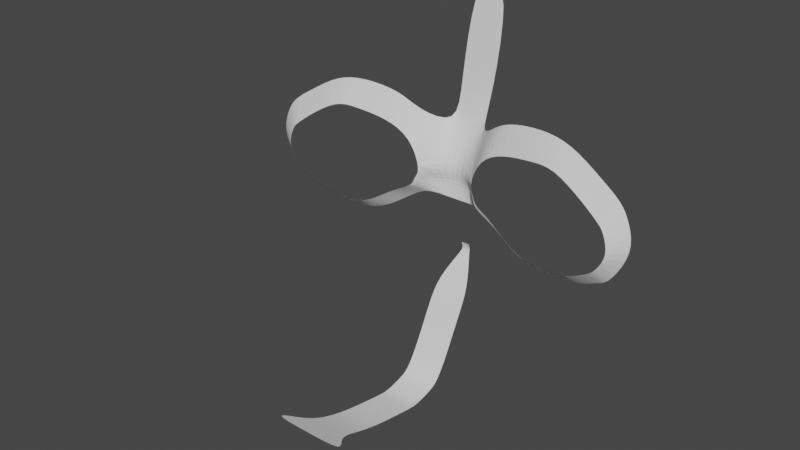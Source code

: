 # Source: body.blend  (saved by Blender 2.93.21; exported with 4.5.12 LTS)
import bpy
from mathutils import Matrix  # noqa: F401  (used for matrix-valued properties, if any)

bpy.ops.wm.read_factory_settings(use_empty=True)
scene = bpy.context.scene
scene.name = 'Scene'

# ---- collections
col_collection = bpy.data.collections.new('Collection'); scene.collection.children.link(col_collection)

# ---- world
world_world = bpy.data.worlds.new('World'); scene.world = world_world
world_world.use_nodes = True; world_world.node_tree.nodes.clear()
_N = world_world.node_tree.nodes; _L = world_world.node_tree.links
n0 = _N.new('ShaderNodeOutputWorld'); n0.name = 'World Output'; n0.location = (300, 300)
n1 = _N.new('ShaderNodeBackground'); n1.name = 'Background'; n1.location = (10, 300)
n1.inputs[0].default_value = (0.05088, 0.05088, 0.05088, 1.0)
_L.new(n1.outputs[0], n0.inputs[0])
n0.is_active_output = True
world_world.color = (0.05088, 0.05088, 0.05088)
world_world.use_sun_shadow = False
world_world.sun_shadow_jitter_overblur = 0.0

# ---- meshes
me_x = bpy.data.meshes.new('平面')
me_x.from_pydata([(-0.1568, -0.364, 0.07177), (0.0, -0.364, 0.07177), (-0.1543, 0.4043, -0.07177), (0.0, 0.4043, -0.07177), (-0.1145, 0.7458, -0.1646), (0.0, 0.6765, -0.1646), (-0.2392, 1.066, -0.4803), (0.0, 0.9909, -0.2722), (-0.1543, 1.278, -0.3482), (0.0, 1.278, -0.3482), (-0.1543, 1.492, -0.3222), (0.0, 1.492, -0.3222), (-0.1543, 1.57, -0.2822), (0.0, 1.57, -0.2822), (-0.03621, 1.759, -0.173), (0.0, 1.759, -0.173), (-0.03621, 1.812, -0.1541), (0.0, 1.812, -0.1541), (-0.03621, 1.844, -0.1643), (0.0, 1.844, -0.1643), (-0.1543, 2.071, -0.3334), (0.0, 2.071, -0.3334), (-0.1543, 2.293, -0.46), (0.0, 2.293, -0.46), (-0.1543, 2.569, -0.5929), (0.0, 2.569, -0.5929), (-0.1543, 2.799, -0.7322), (0.0, 2.799, -0.7322), (-0.1543, 2.833, -0.8313), (0.0, 2.833, -0.8313), (-0.1543, 2.877, -1.011), (0.0, 2.877, -1.011), (-0.1543, 2.856, -1.125), (0.0, 2.856, -1.125), (-0.1543, 2.799, -1.464), (0.0, 2.799, -1.464), (-0.1543, 2.738, -1.689), (0.0, 2.738, -1.689), (-0.1543, 2.634, -1.944), (0.0, 2.634, -1.944), (-0.3963, 2.559, -2.12), (0.0, 2.559, -2.12), (-0.3604, 0.5839, -0.386), (-0.3316, 0.7896, -0.491), (-0.5063, 0.4734, -0.4029), (-0.5741, 0.6778, -0.5192), (-0.8559, 0.4247, -0.4436), (-0.8552, 0.6477, -0.5518), (-1.123, 0.4634, -0.4746), (-1.045, 0.6318, -0.5739), (-1.386, 0.6312, -0.5051), (-1.332, 0.8129, -0.6073), (-1.586, 0.7552, -0.5284), (-1.476, 0.9275, -0.6239), (-1.658, 0.8821, -0.5368), (-1.511, 0.9631, -0.6281), (-1.725, 1.101, -0.5446), (-1.576, 1.138, -0.6355), (-1.542, 1.416, -0.5233), (-1.473, 1.299, -0.6236), (-1.269, 1.542, -0.4916), (-1.212, 1.458, -0.5933), (-0.821, 1.578, -0.4395), (-0.8362, 1.486, -0.5496), (-0.6243, 1.509, -0.4167), (-0.6925, 1.429, -0.5329), (-1.075, 1.567, -0.4691), (-1.08, 1.468, -0.578), (-1.461, 1.449, -0.5138), (-1.422, 1.348, -0.6177), (-0.9583, 1.477, -0.5638), (-0.9481, 1.573, -0.4543), (-0.4972, 1.289, -0.5102), (-0.4291, 1.369, -0.394), (-0.2987, 1.2, -0.5063), (-0.2766, 1.271, -0.3763), (0.0, 1.134, -0.3102), (-0.1776, 1.12, -0.3102), (-0.2957, 1.122, -0.4868)], [(9, 11), (10, 8), (11, 13), (12, 10), (13, 15), (14, 12), (12, 13)], [(0, 1, 3, 2), (2, 3, 5, 4), (4, 5, 7, 6), (77, 76, 9, 8), (14, 15, 17, 16), (16, 17, 19, 18), (18, 19, 21, 20), (20, 21, 23, 22), (22, 23, 25, 24), (24, 25, 27, 26), (26, 27, 29, 28), (28, 29, 31, 30), (30, 31, 33, 32), (32, 33, 35, 34), (34, 35, 37, 36), (36, 37, 39, 38), (38, 39, 41, 40), (4, 6, 43, 42), (42, 43, 45, 44), (44, 45, 47, 46), (46, 47, 49, 48), (48, 49, 51, 50), (50, 51, 53, 52), (52, 53, 55, 54), (54, 55, 57, 56), (56, 57, 59, 58), (64, 65, 72, 73), (71, 70, 63, 62), (62, 63, 65, 64), (60, 61, 67, 66), (58, 59, 69, 68), (66, 67, 70, 71), (73, 72, 74, 75), (68, 69, 61, 60), (6, 7, 76, 77), (8, 75, 74, 77), (6, 77, 74, 78)])
_uv = me_x.uv_layers.new(name='UVマップ')
_uv.uv.foreach_set('vector', [0.0, 0.0, 1.0, 0.0, 1.0, 1.0, 0.0, 1.0, 0.0, 1.0, 1.0, 1.0, 1.0, 1.0, 0.0, 1.0, 0.0, 1.0, 1.0, 1.0, 1.0, 1.0, 0.0, 1.0, 0.0, 1.0, 1.0, 1.0, 1.0, 1.0, 0.0, 1.0, 0.0, 1.0, 1.0, 1.0, 1.0, 1.0, 0.0, 1.0, 0.0, 1.0, 1.0, 1.0, 1.0, 1.0, 0.0, 1.0, 0.0, 1.0, 1.0, 1.0, 1.0, 1.0, 0.0, 1.0, 0.0, 1.0, 1.0, 1.0, 1.0, 1.0, 0.0, 1.0, 0.0, 1.0, 1.0, 1.0, 1.0, 1.0, 0.0, 1.0, 0.0, 1.0, 1.0, 1.0, 1.0, 1.0, 0.0, 1.0, 0.0, 1.0, 1.0, 1.0, 1.0, 1.0, 0.0, 1.0, 0.0, 1.0, 1.0, 1.0, 1.0, 1.0, 0.0, 1.0, 0.0, 1.0, 1.0, 1.0, 1.0, 1.0, 0.0, 1.0, 0.0, 1.0, 1.0, 1.0, 1.0, 1.0, 0.0, 1.0, 0.0, 1.0, 1.0, 1.0, 1.0, 1.0, 0.0, 1.0, 0.0, 1.0, 1.0, 1.0, 1.0, 1.0, 0.0, 1.0, 0.0, 1.0, 1.0, 1.0, 1.0, 1.0, 0.0, 1.0, 0.0, 1.0, 0.0, 1.0, 0.0, 1.0, 0.0, 1.0, 0.0, 1.0, 0.0, 1.0, 0.0, 1.0, 0.0, 1.0, 0.0, 1.0, 0.0, 1.0, 0.0, 1.0, 0.0, 1.0, 0.0, 1.0, 0.0, 1.0, 0.0, 1.0, 0.0, 1.0, 0.0, 1.0, 0.0, 1.0, 0.0, 1.0, 0.0, 1.0, 0.0, 1.0, 0.0, 1.0, 0.0, 1.0, 0.0, 1.0, 0.0, 1.0, 0.0, 1.0, 0.0, 1.0, 0.0, 1.0, 0.0, 1.0, 0.0, 1.0, 0.0, 1.0, 0.0, 1.0, 0.0, 1.0, 0.0, 1.0, 0.0, 1.0, 0.0, 1.0, 0.0, 1.0, 0.0, 1.0, 0.0, 1.0, 0.0, 1.0, 0.0, 1.0, 0.0, 1.0, 0.0, 1.0, 0.0, 1.0, 0.0, 1.0, 0.0, 1.0, 0.0, 1.0, 0.0, 1.0, 0.0, 1.0, 0.0, 1.0, 0.0, 1.0, 0.0, 1.0, 0.0, 1.0, 0.0, 1.0, 0.0, 1.0, 0.0, 1.0, 0.0, 1.0, 0.0, 1.0, 0.0, 1.0, 0.0, 1.0, 0.0, 1.0, 0.0, 1.0, 0.0, 1.0, 0.0, 1.0, 0.0, 1.0, 0.0, 1.0, 0.0, 1.0, 0.0, 1.0, 0.0, 1.0, 1.0, 1.0, 1.0, 1.0, 0.0, 1.0, 0.0, 1.0, 0.0, 1.0, 0.0, 1.0, 0.0, 1.0, 0.0, 1.0, 0.0, 1.0, 0.0, 1.0, 0.0, 1.0])
me_x.use_remesh_fix_poles = True
me_x.use_remesh_preserve_attributes = False
me_x.update()

# ---- objects
ob_front = bpy.data.objects.new('Front', None)
ob_side = bpy.data.objects.new('Side', None)
ob_x = bpy.data.objects.new('平面', me_x)

# ---- transforms, parenting, visibility, modifiers, constraints
ob_front.location = (-0.1148, 0.0, 0.0)
ob_front.rotation_euler = (1.571, 0.0, 3.142)
ob_front.empty_display_type = 'IMAGE'
ob_front.empty_display_size = 5.0
ob_front.show_empty_image_only_axis_aligned = True
ob_front.use_empty_image_alpha = True
ob_front.color = (1.0, 1.0, 1.0, 0.3)
ob_side.location = (0.0, -0.09433, 0.0)
ob_side.rotation_euler = (1.571, -0.0, -1.571)
ob_side.empty_display_type = 'IMAGE'
ob_side.empty_display_size = 5.0
ob_side.show_empty_image_only_axis_aligned = True
ob_side.use_empty_image_alpha = True
ob_side.color = (1.0, 1.0, 1.0, 0.3)
ob_x.location = (1.911e-17, 0.3375, 1.757)
ob_x.rotation_euler = (-1.571, 0.0, 0.0)
ob_x.scale = (0.1698, 0.1698, 0.1698)
_m = ob_x.modifiers.new('ミラー', 'MIRROR')
_m.use_clip = True
_m = ob_x.modifiers.new('細分化', 'SUBSURF')

# ---- collection membership
col_collection.objects.link(ob_front)
col_collection.objects.link(ob_side)
col_collection.objects.link(ob_x)

# ---- scene / render settings (as saved in the file)
scene.frame_start = 1; scene.frame_end = 250; scene.frame_set(1)
scene.render.engine = 'BLENDER_EEVEE_NEXT'
scene.cycles.use_denoising = False
scene.cycles.samples = 128
scene.cycles.sampling_pattern = 'TABULATED_SOBOL'
scene.cycles.use_adaptive_sampling = False
scene.cycles.use_light_tree = False
scene.view_settings.view_transform = 'Filmic'
bpy.context.view_layer.update()

# ---- added for rendering (the .blend has no active camera and no usable light): camera, sun
cam_auto = bpy.data.cameras.new('AutoCamera')
cam_auto.lens = 50.0
cam_auto.sensor_width = 36.0
cam_auto.clip_end = 1000.0
ob_auto_camera = bpy.data.objects.new('AutoCamera', cam_auto)
scene.collection.objects.link(ob_auto_camera)
ob_auto_camera.location = (0.819605, -0.819932, 2.19975)
ob_auto_camera.rotation_euler = (1.09748, -7.21219e-08, 0.694738)
scene.camera = ob_auto_camera
light_auto_sun = bpy.data.lights.new('AutoSun', 'SUN')
light_auto_sun.energy = 3.0
light_auto_sun.angle = 0.0523599
ob_auto_sun = bpy.data.objects.new('AutoSun', light_auto_sun)
scene.collection.objects.link(ob_auto_sun)
ob_auto_sun.rotation_euler = (0.872665, 0.174533, 0.523599)
bpy.context.view_layer.update()
